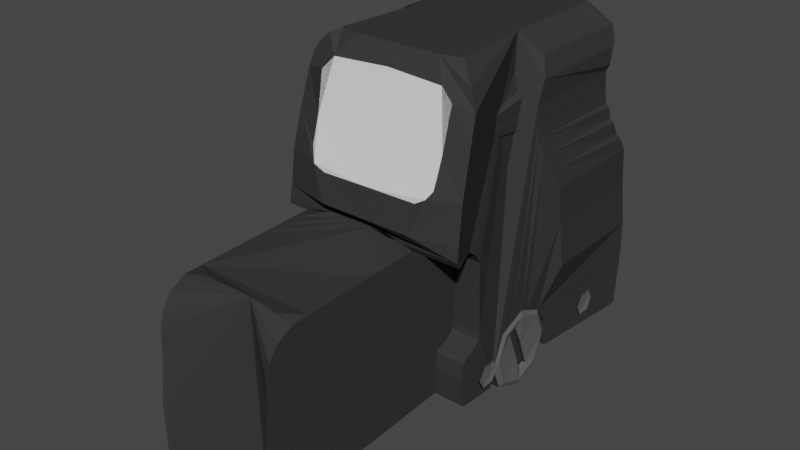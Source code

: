 # Source: scp.blend  (saved by Blender 2.93.20; exported with 4.5.12 LTS)
import bpy
from mathutils import Matrix  # noqa: F401  (used for matrix-valued properties, if any)

bpy.ops.wm.read_factory_settings(use_empty=True)
scene = bpy.context.scene
scene.name = 'Scene'

# ---- collections
col_collection = bpy.data.collections.new('Collection'); scene.collection.children.link(col_collection)

# ---- materials (node trees are filled in below, after node groups)
mat_material_001 = bpy.data.materials.new('Material.001')
mat_material_001.use_transparent_shadow = False
mat_material_001.diffuse_color = (0.03955, 0.03955, 0.04231, 1.0)
mat_material_002 = bpy.data.materials.new('Material.002')
mat_material_002.use_transparent_shadow = False
mat_material_002.diffuse_color = (0.1119, 0.1119, 0.1119, 1.0)
mat_material_003 = bpy.data.materials.new('Material.003')
mat_material_003.use_transparent_shadow = False

# ---- material node trees

# ---- world
world_world = bpy.data.worlds.new('World'); scene.world = world_world
world_world.use_nodes = True; world_world.node_tree.nodes.clear()
_N = world_world.node_tree.nodes; _L = world_world.node_tree.links
n0 = _N.new('ShaderNodeOutputWorld'); n0.name = 'World Output'; n0.location = (300, 300)
n1 = _N.new('ShaderNodeBackground'); n1.name = 'Background'; n1.location = (10, 300)
n1.inputs[0].default_value = (0.05088, 0.05088, 0.05088, 1.0)
_L.new(n1.outputs[0], n0.inputs[0])
n0.is_active_output = True
world_world.color = (0.05088, 0.05088, 0.05088)
world_world.use_sun_shadow = False
world_world.sun_shadow_jitter_overblur = 0.0

# ---- meshes
me_plane = bpy.data.meshes.new('Plane')
me_plane.from_pydata([(-0.852, -6.834, 5.641), (1.105, -6.513, 5.641), (-0.9969, 1.037, 6.443), (1.051, 0.8951, 6.443), (-2.1, -7.592, 5.641), (-2.925, 1.178, 6.443), (-4.996, -6.405, 6.443), (-5.032, 1.107, 6.443), (-8.097, -6.759, 6.309), (-8.132, 0.7536, 6.309), (-10.56, -7.078, 6.342), (-10.6, 0.4352, 6.342), (-11.81, -7.856, 6.102), (-11.85, -0.3432, 6.102), (-12.95, -8.387, 5.872), (-12.99, -0.8739, 5.872), (-14.02, -8.741, 5.663), (-14.06, -1.228, 5.663), (-14.99, -8.811, 5.571), (-15.02, -1.298, 5.571), (-16.13, -8.847, 5.54), (-16.17, -1.334, 5.54), (-17.59, -8.457, 5.651), (-17.63, -0.9446, 5.651), (-18.84, -8.033, 5.261), (-18.88, -0.5201, 5.261), (-20.13, -8.67, 3.807), (-20.17, -1.157, 3.807), (-20.08, -14.35, 4.324), (-10.58, -17.13, 6.342), (-9.651, -17.16, 6.309), (-9.258, -16.96, 6.309), (-9.187, -14.98, 5.49), (-8.83, -14.45, 5.49), (-8.473, -14.17, 5.49), (-8.08, -13.92, 5.49), (-3.372, -13.85, 5.606), (-2.908, -13.92, 5.606), (-2.587, -14.2, 5.606), (-2.337, -14.66, 5.606), (-2.158, -15.12, 5.606), (-1.944, -15.37, 5.606), (-1.659, -15.41, 5.606), (-0.9444, -15.51, 5.606), (0.9124, -15.41, 5.606), (1.162, -15.19, 5.606), (1.269, -12.5, 5.641), (0.7339, -12.4, 5.641), (-0.06022, -12.23, 5.641), (-1.114, -11.82, 5.641), (-2.081, -11.42, 5.641), (-2.49, -10.45, 5.641), (-2.877, -9.468, 5.641), (-2.651, -8.863, 5.641), (-2.348, -8.172, 5.641), (-9.965, -18.01, 3.861), (-9.561, -17.86, 3.861), (-9.184, -17.23, 3.861), (-9.116, -15.25, 3.861), (-8.773, -14.72, 3.861), (-8.43, -14.43, 3.861), (-8.053, -14.19, 3.861), (-3.699, -14.11, 3.861), (-3.253, -14.19, 3.861), (-2.945, -14.47, 3.861), (-2.705, -14.93, 3.861), (-2.533, -15.39, 3.861), (-2.328, -15.64, 3.861), (-2.053, -15.67, 3.861), (-1.368, -15.78, 3.861), (0.653, -15.67, 3.861), (-9.709, -27.23, 3.861), (-9.114, -28.32, 3.861), (-8.251, -28.91, 3.861), (-7.299, -29.17, 3.861), (-5.633, -29.26, 3.861), (-2.479, -29.62, 3.861), (1.211, -29.59, 3.861), (-1.025, -6.834, -5.949), (0.9327, -6.513, -5.949), (-1.17, 1.037, -6.75), (0.8781, 0.8951, -6.75), (-2.272, -7.592, -5.949), (-3.098, 1.178, -6.75), (-5.169, -6.405, -6.75), (-5.204, 1.107, -6.75), (-8.097, -6.759, -6.449), (-8.132, 0.7536, -6.449), (-10.56, -7.078, -6.315), (-10.6, 0.4352, -6.315), (-11.81, -7.856, -6.142), (-11.85, -0.3432, -6.192), (-12.95, -8.387, -5.848), (-12.99, -0.8739, -5.874), (-14.02, -8.741, -5.67), (-14.06, -1.228, -5.67), (-14.99, -8.811, -5.609), (-15.02, -1.298, -5.609), (-16.13, -8.847, -5.579), (-16.17, -1.334, -5.579), (-17.51, -8.457, -5.614), (-17.55, -0.9446, -5.614), (-18.94, -8.033, -5.455), (-18.98, -0.5201, -5.455), (-20.13, -8.67, -3.784), (-20.17, -1.157, -3.784), (-20.08, -14.31, -4.301), (-10.58, -16.93, -6.315), (-9.651, -16.99, -6.449), (-9.258, -16.96, -6.449), (-9.187, -14.98, -5.581), (-8.83, -14.45, -5.581), (-8.473, -14.17, -5.581), (-8.08, -13.92, -5.581), (-3.545, -13.85, -5.843), (-3.081, -13.92, -5.843), (-2.76, -14.2, -5.843), (-2.51, -14.66, -5.843), (-2.331, -15.12, -5.843), (-2.117, -15.37, -5.843), (-1.831, -15.41, -5.843), (-1.117, -15.51, -5.843), (0.7398, -15.41, -5.843), (0.9898, -15.19, -6.75), (1.097, -12.5, -5.949), (0.5613, -12.4, -5.949), (-0.2328, -12.23, -5.949), (-1.287, -11.82, -5.949), (-2.254, -11.42, -5.949), (-2.663, -10.45, -5.949), (-3.005, -9.47, -5.949), (-2.824, -8.863, -5.949), (-2.521, -8.172, -5.949), (-9.965, -18.01, -4.084), (-9.561, -17.86, -4.084), (-9.184, -17.23, -4.084), (-9.116, -15.25, -4.084), (-8.773, -14.72, -4.084), (-8.43, -14.43, -4.084), (-8.053, -14.19, -4.084), (-3.699, -14.11, -4.084), (-3.253, -14.19, -4.084), (-2.945, -14.47, -4.084), (-2.705, -14.93, -4.084), (-2.533, -15.39, -4.084), (-2.328, -15.64, -4.084), (-2.053, -15.67, -4.084), (-1.368, -15.78, -4.084), (0.653, -15.67, -4.084), (-9.709, -27.23, -4.084), (-9.114, -28.32, -4.084), (-8.251, -28.91, -4.084), (-7.299, -29.17, -4.084), (-5.633, -29.26, -4.084), (-2.479, -29.62, -4.084), (1.211, -29.59, -4.084), (-15.33, -16.09, 6.091), (-15.33, -16.06, -6.147), (-20.08, -14.71, 0.01154), (-10.58, -17.74, 0.09531), (-12.95, -16.74, 6.217), (-12.95, -16.7, -6.231), (-20.08, -14.71, -2.903), (-10.58, -17.74, -3.028), (-17.7, -15.44, 5.965), (-17.7, -15.41, -5.974), (-20.08, -14.71, 2.926), (-10.58, -17.74, 3.219), (-15.33, -16.45, -4.399), (-15.35, -16.45, 4.612), (-18.94, -15.47, 0.02158), (-12.48, -17.43, 0.08527), (-12.91, -17.38, 4.211), (-18.73, -15.52, 3.782), (-18.73, -15.52, -3.867), (-12.74, -17.38, -3.957), (-18.89, -15.12, 5.366), (-18.62, -15.09, -5.827), (-11.22, 0.04602, 6.309), (-12.42, -0.6085, 6.086), (-13.52, -1.051, 5.856), (-14.54, -1.263, 5.617), (-15.6, -1.316, 5.556), (-16.9, -1.139, 5.683), (-18.26, -0.7324, 5.551), (-11.22, 0.04602, -6.315), (-12.42, -0.6085, -6.093), (-13.52, -1.051, -5.821), (-14.54, -1.263, -5.64), (-15.6, -1.316, -5.594), (-16.9, -1.139, -5.625), (-18.17, -0.7324, -5.626), (-11.85, -0.3432, 0.05748), (-18.88, -0.5201, -0.02063), (-10.6, 0.4352, 0.1096), (-11.53, -0.1486, 6.292), (-12.7, -0.7412, 6.078), (-13.79, -1.139, 5.848), (-14.78, -1.281, 5.594), (-15.88, -1.325, 5.548), (-17.26, -1.042, 5.667), (-18.57, -0.6262, 5.406), (-11.53, -0.1486, -6.315), (-12.7, -0.7412, -6.069), (-13.79, -1.139, -5.756), (-14.78, -1.281, -5.625), (-15.88, -1.325, -5.586), (-17.26, -1.042, -5.602), (-18.56, -0.6262, -5.616), (-17.63, -0.9446, -4.488), (-16.17, -1.334, 4.635), (-12.99, -0.8739, -4.303), (-11.85, -0.3432, 4.391), (-18.88, -0.5201, -3.852), (-14.06, -1.228, -4.462), (-15.02, -1.298, -4.423), (-10.6, 0.4352, -4.744), (-10.91, 0.2406, 6.325), (-12.13, -0.4758, 6.094), (-13.26, -0.9623, 5.864), (-14.3, -1.245, 5.64), (-15.31, -1.307, 5.563), (-16.53, -1.237, 5.699), (-17.94, -0.8385, 5.697), (-10.91, 0.2406, -6.315), (-12.13, -0.4758, -6.153), (-13.26, -0.9623, -5.848), (-14.3, -1.245, -5.655), (-15.31, -1.307, -5.602), (-16.53, -1.237, -5.621), (-17.93, -0.8385, -5.602), (-17.63, -0.9446, 4.633), (-16.17, -1.334, -4.451), (-12.99, -0.8739, 4.391), (-11.85, -0.3432, -4.407), (-18.88, -0.5201, 3.68), (-14.06, -1.228, 4.625), (-15.02, -1.298, 4.625), (-10.6, 0.4352, 4.963), (-15.6, -1.316, -4.428), (-15.6, -1.316, 4.612), (-14.54, -1.263, -4.461), (-14.54, -1.263, 4.634), (-13.52, -1.051, -4.401), (-13.52, -1.051, 4.608), (-18.26, -0.7324, -4.006), (-18.26, -0.7324, 3.938), (-12.42, -0.6085, -4.355), (-12.42, -0.6085, 4.391), (-16.9, -1.139, -4.479), (-16.9, -1.139, 4.634), (-17.26, -1.042, 4.624), (-16.53, -1.237, 4.644), (-16.53, -1.237, -4.447), (-12.7, -0.7412, 4.391), (-12.13, -0.4758, 4.391), (-12.13, -0.4758, -4.381), (-18.57, -0.6262, 3.809), (-17.94, -0.8385, 4.613), (-17.94, -0.8385, -4.411), (-13.79, -1.139, 4.617), (-13.26, -0.9623, 4.454), (-13.26, -0.9623, -4.307), (-14.78, -1.281, 4.648), (-14.3, -1.245, 4.621), (-14.3, -1.245, -4.398), (-15.88, -1.325, 4.606), (-15.31, -1.307, 4.619), (-15.31, -1.307, -4.435), (-15.88, -1.325, -4.458), (-14.78, -1.281, -4.433), (-13.79, -1.139, -4.441), (-18.57, -0.6262, -3.929), (-12.7, -0.7412, -4.329), (-17.26, -1.042, -4.511), (-19.7, -0.8385, -4.88), (-19.99, -0.9977, -4.427), (-19.42, -0.6793, -5.218), (-19.67, -8.351, -4.88), (-19.39, -8.192, -5.218), (-19.96, -8.511, -4.427), (-19.48, -14.93, -5.169), (-19.13, -15.01, -5.488), (-19.8, -14.85, -4.798), (-17.98, -15.99, -4.424), (-13.64, -16.91, -4.433), (-12.41, -17.4, -3.137), (-12.49, -17.4, 3.504), (-14.13, -16.91, 4.639), (-13.43, -17.14, 4.579), (-17.06, -15.99, 4.616), (-18.0, -15.76, 4.663), (-16.21, -16.22, 4.623), (-9.837, -22.62, 3.861), (-9.412, -27.77, 3.861), (-8.683, -28.61, 3.861), (-7.775, -29.04, 3.861), (-6.466, -29.22, 3.861), (-4.056, -29.44, 3.861), (-0.6337, -29.6, 3.861), (-9.837, -22.62, -4.084), (-9.412, -27.77, -4.084), (-8.683, -28.61, -4.084), (-7.775, -29.04, -4.084), (-6.466, -29.22, -4.084), (-4.056, -29.44, -4.084), (-0.6337, -29.6, -4.084), (0.7238, -29.59, -0.1112), (-10.45, -18.01, -0.1112), (-10.2, -27.23, -0.1112), (-9.773, -24.92, 3.861), (-9.263, -28.05, 3.861), (-8.467, -28.76, 3.861), (-7.537, -29.11, 3.861), (-6.049, -29.24, 3.861), (-3.267, -29.53, 3.861), (0.2888, -29.59, 3.861), (-9.773, -24.92, -4.084), (-9.263, -28.05, -4.084), (-8.467, -28.76, -4.084), (-7.537, -29.11, -4.084), (-6.049, -29.24, -4.084), (-3.267, -29.53, -4.084), (0.2888, -29.59, -4.084), (0.7238, -29.59, -2.097), (-10.45, -18.01, 1.875), (-10.2, -27.23, 1.875), (-9.901, -20.31, 3.861), (-9.561, -27.5, 3.861), (-8.898, -28.47, 3.861), (-8.013, -28.98, 3.861), (-6.882, -29.2, 3.861), (-4.844, -29.35, 3.861), (-1.556, -29.61, 3.861), (-9.901, -20.31, -4.084), (-9.561, -27.5, -4.084), (-8.898, -28.47, -4.084), (-8.013, -28.98, -4.084), (-6.882, -29.2, -4.084), (-4.844, -29.35, -4.084), (-1.556, -29.61, -4.084), (0.7238, -29.59, 1.875), (-10.45, -18.01, -2.097), (-10.2, -27.23, -2.097), (-9.741, -26.08, 3.861), (-9.189, -28.18, 3.861), (-8.359, -28.84, 3.861), (-7.418, -29.14, 3.861), (-5.841, -29.25, 3.861), (-2.873, -29.57, 3.861), (0.75, -29.59, 3.861), (-9.741, -26.08, -4.084), (-9.189, -28.18, -4.084), (-8.359, -28.84, -4.084), (-7.418, -29.14, -4.084), (-5.841, -29.25, -4.084), (-2.873, -29.57, -4.084), (0.75, -29.59, -4.084), (0.918, -29.59, -3.091), (-10.26, -18.01, 2.868), (-10.0, -27.23, 2.868), (-9.869, -21.46, 3.861), (-9.486, -27.64, 3.861), (-8.791, -28.54, 3.861), (-7.894, -29.01, 3.861), (-6.674, -29.21, 3.861), (-4.45, -29.4, 3.861), (-1.095, -29.61, 3.861), (-9.869, -21.46, -4.084), (-9.486, -27.64, -4.084), (-8.791, -28.54, -4.084), (-7.894, -29.01, -4.084), (-6.674, -29.21, -4.084), (-4.45, -29.4, -4.084), (-1.095, -29.61, -4.084), (0.7238, -29.59, 0.882), (-10.45, -18.01, -1.104), (-10.2, -27.23, -1.104), (-9.805, -23.77, 3.861), (-9.337, -27.91, 3.861), (-8.575, -28.69, 3.861), (-7.656, -29.08, 3.861), (-6.258, -29.23, 3.861), (-3.661, -29.48, 3.861), (-0.1724, -29.6, 3.861), (-9.805, -23.77, -4.084), (-9.337, -27.91, -4.084), (-8.575, -28.69, -4.084), (-7.656, -29.08, -4.084), (-6.258, -29.23, -4.084), (-3.661, -29.48, -4.084), (-0.1724, -29.6, -4.084), (0.7238, -29.59, -1.104), (-10.45, -18.01, 0.882), (-10.2, -27.23, 0.882), (-9.933, -19.16, 3.861), (-9.635, -27.37, 3.861), (-9.006, -28.39, 3.861), (-8.132, -28.94, 3.861), (-7.091, -29.19, 3.861), (-5.238, -29.31, 3.861), (-2.017, -29.61, 3.861), (-9.933, -19.16, -4.084), (-9.635, -27.37, -4.084), (-9.006, -28.39, -4.084), (-8.132, -28.94, -4.084), (-7.091, -29.19, -4.084), (-5.238, -29.31, -4.084), (-2.017, -29.61, -4.084), (0.918, -29.59, 2.868), (-10.26, -18.01, -3.091), (-10.0, -27.23, -3.091), (-0.1093, -6.697, 5.56), (-2.068, -7.509, 5.56), (-2.879, -9.467, 5.56), (-2.068, -11.43, 5.56), (-0.1093, -12.24, 5.56), (1.849, -11.43, 5.56), (2.66, -9.467, 5.56), (1.849, -7.509, 5.56), (-0.1093, -7.092, 5.722), (-1.788, -7.788, 5.722), (-2.484, -9.467, 5.722), (-1.788, -11.15, 5.722), (-0.1093, -11.84, 5.722), (1.57, -11.15, 5.722), (2.265, -9.467, 5.722), (1.57, -7.788, 5.722), (-0.0638, -9.159, 5.56), (-0.3985, -9.276, 5.56), (-1.792, -9.945, 5.56), (-1.543, -10.52, 5.56), (-0.1093, -9.926, 5.56), (0.2254, -9.794, 5.56), (1.682, -9.179, 5.56), (1.433, -8.605, 5.56), (-0.0638, -9.159, 5.336), (-0.3985, -9.276, 5.336), (-1.792, -9.945, 5.336), (-1.543, -10.52, 5.336), (-0.1093, -9.926, 5.336), (0.2254, -9.794, 5.336), (1.682, -9.179, 5.336), (1.433, -8.605, 5.336), (-0.1093, -6.697, -5.048), (-2.068, -7.509, -5.048), (-2.879, -9.467, -5.048), (-2.068, -11.43, -5.048), (-0.1093, -12.24, -5.048), (1.849, -11.43, -5.048), (2.66, -9.467, -5.048), (1.849, -7.509, -5.048), (-0.1093, -7.092, -4.887), (-1.788, -7.788, -4.887), (-2.484, -9.467, -4.887), (-1.788, -11.15, -4.887), (-0.1093, -11.84, -4.887), (1.57, -11.15, -4.887), (2.265, -9.467, -4.887), (1.57, -7.788, -4.887), (-0.06381, -9.159, -4.791), (-0.3985, -9.276, -4.791), (-1.792, -9.945, -4.791), (-1.543, -10.52, -4.791), (-0.1093, -9.926, -4.791), (0.2254, -9.794, -4.791), (1.682, -9.179, -4.791), (1.433, -8.605, -4.791), (-0.06381, -9.159, -4.467), (-0.3985, -9.276, -4.467), (-1.792, -9.945, -4.467), (-1.543, -10.52, -4.467), (-0.1093, -9.926, -4.467), (0.2254, -9.794, -4.467), (1.682, -9.179, -4.467), (1.433, -8.605, -4.467), (-0.5877, -1.902, 6.184), (-1.347, -2.34, 6.184), (-1.347, -3.217, 6.184), (-0.5877, -3.656, 6.184), (0.1718, -3.217, 6.184), (0.1718, -2.34, 6.184), (-0.5877, -2.237, 6.106), (-1.057, -2.508, 6.106), (-1.057, -3.05, 6.106), (-0.5877, -3.32, 6.106), (-0.1188, -3.05, 6.106), (-0.1188, -2.508, 6.106), (-0.1188, -13.35, 6.106), (-0.1188, -13.89, 6.106), (-0.5877, -14.16, 6.106), (-1.057, -13.89, 6.106), (-1.057, -13.35, 6.106), (-0.5877, -13.08, 6.106), (0.1718, -13.18, 6.184), (0.1718, -14.06, 6.184), (-0.5877, -14.5, 6.184), (-1.347, -14.06, 6.184), (-1.347, -13.18, 6.184), (-0.5877, -12.74, 6.184)], [], [(0, 1, 3, 2), (0, 2, 5, 4), (4, 5, 7, 6), (6, 7, 9, 8), (8, 9, 11, 10), (10, 11, 217, 178, 195, 13, 12), (12, 13, 218, 179, 196, 15, 14), (14, 15, 219, 180, 197, 17, 16), (16, 17, 220, 181, 198, 19, 18), (18, 19, 221, 182, 199, 21, 20), (20, 21, 222, 183, 200, 23, 22), (22, 23, 223, 184, 201, 25, 24), (24, 25, 27, 26), (6, 8, 10, 12, 14, 16, 18, 20, 22, 24, 26, 28, 176, 164, 156, 160, 29, 30, 31, 32, 33, 34, 35, 36, 37, 38, 39, 40, 41, 42, 43, 44, 45, 46, 47, 48, 49, 50, 51, 52, 53, 54, 4), (56, 55, 395, 327, 361, 293, 378, 310, 344, 71, 396, 328, 362, 294, 379, 311, 345, 72, 397, 329, 363, 295, 380, 312, 346, 73, 398, 330, 364, 296, 381, 313, 347, 74, 399, 331, 365, 297, 382, 314, 348, 75, 400, 332, 366, 298, 383, 315, 349, 76, 401, 333, 367, 299, 384, 316, 350, 77, 70, 69, 68, 67, 66, 65, 64, 63, 62, 61, 60, 59, 58, 57), (78, 80, 81, 79), (78, 82, 83, 80), (82, 84, 85, 83), (84, 86, 87, 85), (86, 88, 89, 87), (88, 90, 91, 202, 185, 224, 89), (90, 92, 93, 203, 186, 225, 91), (92, 94, 95, 204, 187, 226, 93), (94, 96, 97, 205, 188, 227, 95), (96, 98, 99, 206, 189, 228, 97), (98, 100, 101, 207, 190, 229, 99), (100, 102, 103, 208, 191, 230, 101), (102, 279, 278, 280, 104, 105, 276, 275, 277, 103), (84, 82, 132, 131, 130, 129, 128, 127, 126, 125, 124, 123, 122, 121, 120, 119, 118, 117, 116, 115, 114, 113, 112, 111, 110, 109, 108, 107, 161, 157, 165, 177, 282, 281, 283, 106, 104, 280, 278, 279, 102, 100, 98, 96, 94, 92, 90, 88, 86), (45, 123, 124, 46), (32, 110, 111, 33), (2, 80, 83, 5), (46, 124, 125, 47), (33, 111, 112, 34), (4, 82, 78, 0), (47, 125, 126, 48), (34, 112, 113, 35), (48, 126, 127, 49), (35, 113, 114, 36), (5, 83, 85, 7), (49, 127, 128, 50), (36, 114, 115, 37), (50, 128, 129, 51), (37, 115, 116, 38), (27, 105, 104, 26), (51, 129, 130, 52), (38, 116, 117, 39), (7, 85, 87, 9), (25, 235, 193, 213, 103, 277, 275, 276, 105, 27), (52, 130, 131, 53), (39, 117, 118, 40), (53, 131, 132, 54), (40, 118, 119, 41), (26, 104, 106, 162, 158, 166, 28), (54, 132, 82, 4), (41, 119, 120, 42), (9, 87, 89, 216, 194, 238, 11), (175, 161, 107, 163), (0, 78, 79, 1), (42, 120, 121, 43), (29, 167, 159, 163, 107, 108, 30), (1, 79, 81, 3), (43, 121, 122, 44), (30, 108, 109, 31), (3, 81, 80, 2), (44, 122, 123, 45), (31, 109, 110, 32), (134, 135, 136, 137, 138, 139, 140, 141, 142, 143, 144, 145, 146, 147, 148, 155, 357, 323, 391, 306, 374, 340, 408, 154, 356, 322, 390, 305, 373, 339, 407, 153, 355, 321, 389, 304, 372, 338, 406, 152, 354, 320, 388, 303, 371, 337, 405, 151, 353, 319, 387, 302, 370, 336, 404, 150, 352, 318, 386, 301, 369, 335, 403, 149, 351, 317, 385, 300, 368, 334, 402, 133), (70, 77, 409, 341, 375, 307, 392, 324, 358, 155, 148), (55, 56, 134, 133, 410, 342, 376, 308, 393, 325, 359), (63, 64, 142, 141), (56, 57, 135, 134), (64, 65, 143, 142), (57, 58, 136, 135), (65, 66, 144, 143), (58, 59, 137, 136), (66, 67, 145, 144), (59, 60, 138, 137), (67, 68, 146, 145), (60, 61, 139, 138), (68, 69, 147, 146), (61, 62, 140, 139), (69, 70, 148, 147), (62, 63, 141, 140), (174, 165, 157, 168, 284), (172, 287, 171, 159, 167), (156, 169, 288, 289, 172, 160), (160, 172, 167, 29), (166, 158, 170, 173), (28, 166, 173, 164, 176), (164, 173, 291, 290, 292, 169, 156), (162, 106, 283, 281, 282, 177, 165, 174), (158, 162, 174, 170), (168, 157, 161, 175, 285), (171, 286, 175, 163, 159), (172, 212, 192, 234, 175, 286, 171, 287), (172, 289, 288, 169, 292, 290, 291, 173, 235, 257, 246, 258, 231, 251, 250, 252, 210, 266, 240, 267, 237, 263, 242, 264, 236, 260, 244, 261, 233, 254, 248, 255, 212), (168, 285, 175, 234, 256, 247, 273, 211, 262, 243, 271, 214, 265, 241, 270, 215, 268, 239, 269, 232, 253, 249, 274, 209, 259, 245, 272, 213, 174, 284), (213, 193, 235, 173, 170, 174), (410, 133, 402, 334, 368, 300, 385, 317, 351, 149, 411, 343, 377, 309, 394, 326, 360, 71, 344, 310, 378, 293, 361, 327, 395, 55, 359, 325, 393, 308, 376, 342), (212, 255, 248, 254, 233, 261, 244, 260, 236, 264, 242, 263, 237, 267, 240, 266, 210, 252, 250, 251, 231, 258, 246, 257, 235, 25, 201, 184, 223, 23, 200, 183, 222, 21, 199, 182, 221, 19, 198, 181, 220, 17, 197, 180, 219, 15, 196, 179, 218, 13, 195, 178, 217, 11, 238, 194, 216, 89, 224, 185, 202, 91, 225, 186, 203, 93, 226, 187, 204, 95, 227, 188, 205, 97, 228, 189, 206, 99, 229, 190, 207, 101, 230, 191, 208, 103, 213, 272, 245, 259, 209, 274, 249, 253, 232, 269, 239, 268, 215, 270, 241, 265, 214, 271, 243, 262, 211, 273, 247, 256, 234, 192), (411, 149, 403, 335, 369, 301, 386, 318, 352, 150, 404, 336, 370, 302, 387, 319, 353, 151, 405, 337, 371, 303, 388, 320, 354, 152, 406, 338, 372, 304, 389, 321, 355, 153, 407, 339, 373, 305, 390, 322, 356, 154, 408, 340, 374, 306, 391, 323, 357, 155, 358, 324, 392, 307, 375, 341, 409, 77, 350, 316, 384, 299, 367, 333, 401, 76, 349, 315, 383, 298, 366, 332, 400, 75, 348, 314, 382, 297, 365, 331, 399, 74, 347, 313, 381, 296, 364, 330, 398, 73, 346, 312, 380, 295, 363, 329, 397, 72, 345, 311, 379, 294, 362, 328, 396, 71, 360, 326, 394, 309, 377, 343), (412, 420, 427, 419), (418, 426, 425, 417), (416, 424, 423, 415), (414, 422, 421, 413), (419, 427, 426, 418), (417, 425, 424, 416), (415, 423, 422, 414), (413, 421, 420, 412), (423, 431, 430, 422), (421, 429, 428, 420), (420, 428, 435, 427), (426, 434, 433, 425), (424, 432, 431, 423), (422, 430, 429, 421), (427, 435, 434, 426), (425, 433, 432, 424), (435, 443, 442, 434), (433, 441, 440, 432), (431, 439, 438, 430), (429, 437, 436, 428), (428, 436, 443, 435), (434, 442, 441, 433), (432, 440, 439, 431), (430, 438, 437, 429), (437, 438, 439, 440, 441, 442, 443, 436), (444, 451, 459, 452), (450, 449, 457, 458), (448, 447, 455, 456), (446, 445, 453, 454), (451, 450, 458, 459), (449, 448, 456, 457), (447, 446, 454, 455), (445, 444, 452, 453), (455, 454, 462, 463), (453, 452, 460, 461), (452, 459, 467, 460), (458, 457, 465, 466), (456, 455, 463, 464), (454, 453, 461, 462), (459, 458, 466, 467), (457, 456, 464, 465), (467, 466, 474, 475), (465, 464, 472, 473), (463, 462, 470, 471), (461, 460, 468, 469), (460, 467, 475, 468), (466, 465, 473, 474), (464, 463, 471, 472), (462, 461, 469, 470), (469, 468, 475, 474, 473, 472, 471, 470), (419, 418, 450, 451), (417, 416, 448, 449), (415, 414, 446, 447), (413, 412, 444, 445), (412, 419, 451, 444), (418, 417, 449, 450), (416, 415, 447, 448), (414, 413, 445, 446), (481, 487, 486, 480), (479, 485, 484, 478), (477, 483, 482, 476), (476, 482, 487, 481), (480, 486, 485, 479), (478, 484, 483, 477), (494, 488, 489, 495), (498, 492, 493, 499), (497, 491, 492, 498), (495, 489, 490, 496), (496, 490, 491, 497), (499, 493, 488, 494), (483, 484, 485, 486, 487, 482), (492, 491, 490, 489, 488, 493), (287, 171, 286, 175, 285, 168, 284, 174, 170, 173, 291, 290, 292, 169, 288, 289, 172)])
me_plane.polygons.foreach_set('material_index', [0, 0, 0, 0, 0, 0, 0, 0, 0, 0, 0, 0, 0, 0, 0, 0, 0, 0, 0, 0, 0, 0, 0, 0, 0, 0, 0, 0, 0, 0, 0, 0, 0, 0, 0, 0, 0, 0, 0, 0, 0, 0, 0, 0, 0, 0, 0, 0, 0, 0, 0, 0, 0, 0, 0, 0, 0, 0, 0, 0, 0, 0, 0, 0, 0, 0, 0, 0, 0, 0, 0, 0, 0, 0, 0, 0, 0, 0, 0, 0, 0, 0, 0, 0, 0, 0, 0, 0, 0, 0, 0, 0, 0, 0, 0, 0, 0, 0, 0, 0, 0, 0, 1, 1, 1, 1, 1, 1, 1, 1, 1, 1, 1, 1, 1, 1, 1, 1, 1, 0, 1, 0, 0, 1, 0, 0, 0, 0, 0, 0, 0, 0, 0, 0, 0, 0, 0, 0, 0, 0, 0, 0, 0, 0, 0, 0, 0, 0, 0, 0, 0, 0, 0, 0, 0, 0, 0, 0, 0, 0, 1, 1, 1, 1, 1, 1, 1, 1, 1, 1, 1, 1, 1, 1, 2])
_uv = me_plane.uv_layers.new(name='UVMap')
_uv.uv.foreach_set('vector', [0.0, 0.0, 1.0, 0.0, 1.0, 1.0, 0.0, 1.0, 0.0, 0.0, 0.0, 1.0, 0.0, 1.0, 0.0, 0.0, 0.0, 0.0, 0.0, 1.0, 0.0, 1.0, 0.0, 0.0, 0.0, 0.0, 0.0, 1.0, 0.0, 1.0, 0.0, 0.0, 0.0, 0.0, 0.0, 1.0, 0.0, 1.0, 0.0, 0.0, 0.0, 0.0, 0.0, 1.0, 0.0, 1.0, 0.0, 1.0, 0.0, 1.0, 0.0, 1.0, 0.0, 0.0, 0.0, 0.0, 0.0, 1.0, 0.0, 1.0, 0.0, 1.0, 0.0, 1.0, 0.0, 1.0, 0.0, 0.0, 0.0, 0.0, 0.0, 1.0, 0.0, 1.0, 0.0, 1.0, 0.0, 1.0, 0.0, 1.0, 0.0, 0.0, 0.0, 0.0, 0.0, 1.0, 0.0, 1.0, 0.0, 1.0, 0.0, 1.0, 0.0, 1.0, 0.0, 0.0, 0.0, 0.0, 0.0, 1.0, 0.0, 1.0, 0.0, 1.0, 0.0, 1.0, 0.0, 1.0, 0.0, 0.0, 0.0, 0.0, 0.0, 1.0, 0.0, 1.0, 0.0, 1.0, 0.0, 1.0, 0.0, 1.0, 0.0, 0.0, 0.0, 0.0, 0.0, 1.0, 0.0, 1.0, 0.0, 1.0, 0.0, 1.0, 0.0, 1.0, 0.0, 0.0, 0.0, 0.0, 0.0, 1.0, 0.0, 1.0, 0.0, 0.0, 0.0, 0.0, 0.0, 0.0, 0.0, 0.0, 0.0, 0.0, 0.0, 0.0, 0.0, 0.0, 0.0, 0.0, 0.0, 0.0, 0.0, 0.0, 0.0, 0.0, 0.0, 0.0, 0.0, 0.0, 0.0, 0.0, 0.0, 0.0, 0.0, 0.0, 0.0, 0.0, 0.0, 0.0, 0.0, 0.0, 0.0, 0.0, 0.0, 0.0, 0.0, 0.0, 0.0, 0.0, 0.0, 0.0, 0.0, 0.0, 0.0, 0.0, 0.0, 0.0, 0.0, 0.0, 0.0, 0.0, 0.0, 0.0, 0.0, 0.0, 0.0, 0.0, 0.0, 0.0, 0.0, 0.0, 0.0, 0.0, 0.0, 0.0, 0.0, 0.0, 0.0, 0.0, 0.0, 0.0, 0.0, 0.0, 0.0, 0.0, 0.0, 0.0, 0.0, 0.0, 0.0, 0.0, 0.0, 0.0, 0.0, 0.0, 0.0, 0.0, 0.0, 0.0, 0.0, 0.0, 0.0, 0.0, 0.0, 0.0, 0.0, 0.0, 0.0, 0.0, 0.0, 0.0, 0.0, 0.0, 0.0, 0.0, 0.0, 0.0, 0.0, 0.0, 0.0, 0.0, 0.0, 0.0, 0.0, 0.0, 0.0, 0.0, 0.0, 0.0, 0.0, 0.0, 0.0, 0.0, 0.0, 0.0, 0.0, 0.0, 0.0, 0.0, 0.0, 0.0, 0.0, 0.0, 0.0, 0.0, 0.0, 0.0, 0.0, 0.0, 0.0, 0.0, 0.0, 0.0, 0.0, 0.0, 0.0, 0.0, 0.0, 0.0, 0.0, 0.0, 0.0, 0.0, 0.0, 0.0, 0.0, 0.0, 0.0, 0.0, 0.0, 0.0, 0.0, 0.0, 0.0, 0.0, 0.0, 0.0, 0.0, 0.0, 0.0, 0.0, 0.0, 0.0, 0.0, 0.0, 0.0, 0.0, 0.0, 0.0, 0.0, 0.0, 0.0, 0.0, 0.0, 0.0, 0.0, 0.0, 0.0, 0.0, 0.0, 0.0, 0.0, 0.0, 0.0, 0.0, 0.0, 0.0, 0.0, 0.0, 0.0, 0.0, 0.0, 0.0, 0.0, 0.0, 0.0, 0.0, 0.0, 0.0, 0.0, 0.0, 0.0, 0.0, 0.0, 0.0, 0.0, 0.0, 0.0, 0.0, 0.0, 0.0, 0.0, 0.0, 0.0, 0.0, 0.0, 0.0, 0.0, 1.0, 1.0, 1.0, 1.0, 0.0, 0.0, 0.0, 0.0, 0.0, 0.0, 1.0, 0.0, 1.0, 0.0, 0.0, 0.0, 0.0, 0.0, 1.0, 0.0, 1.0, 0.0, 0.0, 0.0, 0.0, 0.0, 1.0, 0.0, 1.0, 0.0, 0.0, 0.0, 0.0, 0.0, 1.0, 0.0, 1.0, 0.0, 0.0, 0.0, 0.0, 0.0, 1.0, 0.0, 1.0, 0.0, 1.0, 0.0, 1.0, 0.0, 1.0, 0.0, 0.0, 0.0, 0.0, 0.0, 1.0, 0.0, 1.0, 0.0, 1.0, 0.0, 1.0, 0.0, 1.0, 0.0, 0.0, 0.0, 0.0, 0.0, 1.0, 0.0, 1.0, 0.0, 1.0, 0.0, 1.0, 0.0, 1.0, 0.0, 0.0, 0.0, 0.0, 0.0, 1.0, 0.0, 1.0, 0.0, 1.0, 0.0, 1.0, 0.0, 1.0, 0.0, 0.0, 0.0, 0.0, 0.0, 1.0, 0.0, 1.0, 0.0, 1.0, 0.0, 1.0, 0.0, 1.0, 0.0, 0.0, 0.0, 0.0, 0.0, 1.0, 0.0, 1.0, 0.0, 1.0, 0.0, 1.0, 0.0, 1.0, 0.0, 0.0, 0.0, 0.0, 0.0, 1.0, 0.0, 1.0, 0.0, 1.0, 0.0, 1.0, 0.0, 1.0, 0.0, 0.0, 0.0, 0.0, 0.0, 0.0, 0.0, 0.0, 0.0, 0.0, 0.0, 1.0, 0.0, 1.0, 0.0, 1.0, 0.0, 1.0, 0.0, 1.0, 0.0, 0.0, 0.0, 0.0, 0.0, 0.0, 0.0, 0.0, 0.0, 0.0, 0.0, 0.0, 0.0, 0.0, 0.0, 0.0, 0.0, 0.0, 0.0, 0.0, 0.0, 0.0, 0.0, 0.0, 0.0, 0.0, 0.0, 0.0, 0.0, 0.0, 0.0, 0.0, 0.0, 0.0, 0.0, 0.0, 0.0, 0.0, 0.0, 0.0, 0.0, 0.0, 0.0, 0.0, 0.0, 0.0, 0.0, 0.0, 0.0, 0.0, 0.0, 0.0, 0.0, 0.0, 0.0, 0.0, 0.0, 0.0, 0.0, 0.0, 0.0, 0.0, 0.0, 0.0, 0.0, 0.0, 0.0, 0.0, 0.0, 0.0, 0.0, 0.0, 0.0, 0.0, 0.0, 0.0, 0.0, 0.0, 0.0, 0.0, 0.0, 0.0, 0.0, 0.0, 0.0, 0.0, 0.0, 0.0, 0.0, 0.0, 0.0, 0.0, 0.0, 0.0, 0.0, 0.0, 0.0, 0.0, 0.0, 0.0, 0.0, 0.0, 0.0, 0.0, 0.0, 0.0, 0.0, 0.0, 0.0, 0.0, 0.0, 0.0, 0.0, 0.0, 0.0, 1.0, 0.0, 1.0, 0.0, 1.0, 0.0, 1.0, 0.0, 0.0, 0.0, 0.0, 0.0, 0.0, 0.0, 0.0, 0.0, 0.0, 0.0, 0.0, 0.0, 0.0, 0.0, 0.0, 0.0, 0.0, 0.0, 0.0, 0.0, 0.0, 0.0, 0.0, 0.0, 0.0, 0.0, 0.0, 0.0, 0.0, 0.0, 0.0, 0.0, 0.0, 0.0, 0.0, 0.0, 0.0, 0.0, 0.0, 0.0, 0.0, 0.0, 0.0, 0.0, 0.0, 0.0, 0.0, 0.0, 0.0, 0.0, 0.0, 0.0, 0.0, 0.0, 0.0, 0.0, 1.0, 0.0, 1.0, 0.0, 1.0, 0.0, 1.0, 0.0, 0.0, 0.0, 0.0, 0.0, 0.0, 0.0, 0.0, 0.0, 0.0, 0.0, 0.0, 0.0, 0.0, 0.0, 0.0, 0.0, 0.0, 0.0, 0.0, 0.0, 0.0, 0.0, 0.0, 0.0, 0.0, 0.0, 0.0, 0.0, 0.0, 0.0, 0.0, 0.0, 1.0, 0.0, 1.0, 0.0, 0.0, 0.0, 0.0, 0.0, 0.0, 0.0, 0.0, 0.0, 0.0, 0.0, 0.0, 0.0, 0.0, 0.0, 0.0, 0.0, 0.0, 0.0, 0.0, 0.0, 1.0, 0.0, 1.0, 0.0, 1.0, 0.0, 1.0, 0.0, 1.0, 0.0, 1.0, 0.0, 1.0, 0.0, 1.0, 0.0, 1.0, 0.0, 1.0, 0.0, 1.0, 0.0, 1.0, 0.0, 1.0, 0.0, 1.0, 0.0, 0.0, 0.0, 0.0, 0.0, 0.0, 0.0, 0.0, 0.0, 0.0, 0.0, 0.0, 0.0, 0.0, 0.0, 0.0, 0.0, 0.0, 0.0, 0.0, 0.0, 0.0, 0.0, 0.0, 0.0, 0.0, 0.0, 0.0, 0.0, 0.0, 0.0, 0.0, 0.0, 0.0, 0.0, 0.0, 0.0, 0.0, 0.0, 0.0, 0.0, 0.0, 0.0, 0.0, 0.0, 0.0, 0.0, 0.0, 0.0, 0.0, 0.0, 0.0, 0.0, 0.0, 0.0, 0.0, 0.0, 0.0, 0.0, 0.0, 0.0, 0.0, 0.0, 1.0, 0.0, 1.0, 0.0, 1.0, 0.0, 1.0, 0.0, 1.0, 0.0, 1.0, 0.0, 1.0, 0.0, 0.0, 0.0, 0.0, 0.0, 0.0, 0.0, 0.0, 0.0, 0.0, 0.0, 0.0, 1.0, 0.0, 1.0, 0.0, 0.0, 0.0, 0.0, 0.0, 0.0, 0.0, 0.0, 0.0, 0.0, 0.0, 0.0, 0.0, 0.0, 0.0, 0.0, 0.0, 0.0, 0.0, 0.0, 0.0, 0.0, 0.0, 1.0, 0.0, 1.0, 0.0, 1.0, 1.0, 1.0, 1.0, 0.0, 0.0, 0.0, 0.0, 0.0, 0.0, 0.0, 0.0, 0.0, 0.0, 0.0, 0.0, 0.0, 0.0, 0.0, 0.0, 1.0, 1.0, 1.0, 1.0, 0.0, 1.0, 0.0, 1.0, 0.0, 0.0, 0.0, 0.0, 0.0, 0.0, 0.0, 0.0, 0.0, 0.0, 0.0, 0.0, 0.0, 0.0, 0.0, 0.0, 0.0, 0.0, 0.0, 0.0, 0.0, 0.0, 0.0, 0.0, 0.0, 0.0, 0.0, 0.0, 0.0, 0.0, 0.0, 0.0, 0.0, 0.0, 0.0, 0.0, 0.0, 0.0, 0.0, 0.0, 0.0, 0.0, 0.0, 0.0, 0.0, 0.0, 0.0, 0.0, 0.0, 0.0, 0.0, 0.0, 0.0, 0.0, 0.0, 0.0, 0.0, 0.0, 0.0, 0.0, 0.0, 0.0, 0.0, 0.0, 0.0, 0.0, 0.0, 0.0, 0.0, 0.0, 0.0, 0.0, 0.0, 0.0, 0.0, 0.0, 0.0, 0.0, 0.0, 0.0, 0.0, 0.0, 0.0, 0.0, 0.0, 0.0, 0.0, 0.0, 0.0, 0.0, 0.0, 0.0, 0.0, 0.0, 0.0, 0.0, 0.0, 0.0, 0.0, 0.0, 0.0, 0.0, 0.0, 0.0, 0.0, 0.0, 0.0, 0.0, 0.0, 0.0, 0.0, 0.0, 0.0, 0.0, 0.0, 0.0, 0.0, 0.0, 0.0, 0.0, 0.0, 0.0, 0.0, 0.0, 0.0, 0.0, 0.0, 0.0, 0.0, 0.0, 0.0, 0.0, 0.0, 0.0, 0.0, 0.0, 0.0, 0.0, 0.0, 0.0, 0.0, 0.0, 0.0, 0.0, 0.0, 0.0, 0.0, 0.0, 0.0, 0.0, 0.0, 0.0, 0.0, 0.0, 0.0, 0.0, 0.0, 0.0, 0.0, 0.0, 0.0, 0.0, 0.0, 0.0, 0.0, 0.0, 0.0, 0.0, 0.0, 0.0, 0.0, 0.0, 0.0, 0.0, 0.0, 0.0, 0.0, 0.0, 0.0, 0.0, 0.0, 0.0, 0.0, 0.0, 0.0, 0.0, 0.0, 0.0, 0.0, 0.0, 0.0, 0.0, 0.0, 0.0, 0.0, 0.0, 0.0, 0.0, 0.0, 0.0, 0.0, 0.0, 0.0, 0.0, 0.0, 0.0, 0.0, 0.0, 0.0, 0.0, 0.0, 0.0, 0.0, 0.0, 0.0, 0.0, 0.0, 0.0, 0.0, 0.0, 0.0, 0.0, 0.0, 0.0, 0.0, 0.0, 0.0, 0.0, 0.0, 0.0, 0.0, 0.0, 0.0, 0.0, 0.0, 0.0, 0.0, 0.0, 0.0, 0.0, 0.0, 0.0, 0.0, 0.0, 0.0, 0.0, 0.0, 0.0, 0.0, 0.0, 0.0, 0.0, 0.0, 0.0, 0.0, 0.0, 0.0, 0.0, 0.0, 0.0, 0.0, 0.0, 0.0, 0.0, 0.0, 0.0, 0.0, 0.0, 0.0, 0.0, 0.0, 0.0, 0.0, 0.0, 0.0, 0.0, 0.0, 0.0, 0.0, 0.0, 0.0, 0.0, 0.0, 0.0, 0.0, 0.0, 0.0, 0.0, 0.0, 0.0, 0.0, 0.0, 0.0, 0.0, 0.0, 0.0, 0.0, 0.0, 0.0, 0.0, 0.0, 0.0, 0.0, 0.0, 0.0, 0.0, 0.0, 0.0, 0.0, 0.0, 0.0, 0.0, 0.0, 0.0, 0.0, 0.0, 0.0, 0.0, 0.0, 0.0, 0.0, 0.0, 0.0, 0.0, 0.0, 0.0, 0.0, 0.0, 0.0, 0.0, 0.0, 0.0, 0.0, 0.0, 0.0, 0.0, 0.0, 0.0, 0.0, 0.0, 0.0, 0.0, 0.0, 0.0, 0.0, 0.0, 0.0, 0.0, 0.0, 0.0, 0.0, 0.0, 0.0, 0.0, 0.0, 0.0, 0.0, 0.0, 0.0, 0.0, 0.0, 0.0, 0.0, 0.0, 0.0, 0.0, 0.0, 0.0, 0.0, 0.0, 0.0, 0.0, 0.0, 0.0, 0.0, 0.0, 0.0, 0.0, 0.0, 0.0, 0.0, 0.0, 0.0, 0.0, 0.0, 0.0, 0.0, 0.0, 0.0, 0.0, 0.0, 0.0, 0.0, 0.0, 0.0, 0.0, 0.0, 0.0, 0.0, 0.0, 0.0, 0.0, 0.0, 0.0, 0.0, 0.0, 0.0, 0.0, 0.0, 0.0, 0.0, 0.0, 0.0, 0.0, 0.0, 0.0, 0.0, 0.0, 0.0, 0.0, 0.0, 0.0, 0.0, 0.0, 0.0, 0.0, 0.0, 0.0, 0.0, 0.0, 0.0, 0.0, 0.0, 0.0, 0.0, 1.0, 0.0, 1.0, 0.0, 1.0, 0.0, 0.0, 0.0, 0.0, 0.0, 0.0, 0.0, 0.0, 0.0, 0.0, 0.0, 0.0, 0.0, 0.0, 0.0, 0.0, 0.0, 0.0, 0.0, 0.0, 0.0, 0.0, 0.0, 0.0, 0.0, 1.0, 0.0, 1.0, 0.0, 1.0, 0.0, 1.0, 0.0, 1.0, 0.0, 1.0, 0.0, 1.0, 0.0, 1.0, 0.0, 1.0, 0.0, 1.0, 0.0, 1.0, 0.0, 1.0, 0.0, 1.0, 0.0, 1.0, 0.0, 1.0, 0.0, 1.0, 0.0, 1.0, 0.0, 1.0, 0.0, 1.0, 0.0, 1.0, 0.0, 1.0, 0.0, 1.0, 0.0, 1.0, 0.0, 1.0, 0.0, 1.0, 0.0, 0.0, 0.0, 0.0, 0.0, 0.0, 0.0, 1.0, 0.0, 1.0, 0.0, 1.0, 0.0, 1.0, 0.0, 1.0, 0.0, 1.0, 0.0, 1.0, 0.0, 1.0, 0.0, 1.0, 0.0, 1.0, 0.0, 1.0, 0.0, 1.0, 0.0, 1.0, 0.0, 1.0, 0.0, 1.0, 0.0, 1.0, 0.0, 1.0, 0.0, 1.0, 0.0, 1.0, 0.0, 1.0, 0.0, 1.0, 0.0, 1.0, 0.0, 1.0, 0.0, 1.0, 0.0, 1.0, 0.0, 0.0, 0.0, 0.0, 0.0, 1.0, 0.0, 1.0, 0.0, 1.0, 0.0, 0.0, 0.0, 0.0, 0.0, 0.0, 0.0, 0.0, 0.0, 0.0, 0.0, 0.0, 0.0, 0.0, 0.0, 0.0, 0.0, 0.0, 0.0, 0.0, 0.0, 0.0, 0.0, 0.0, 0.0, 0.0, 0.0, 0.0, 0.0, 0.0, 0.0, 0.0, 0.0, 0.0, 0.0, 0.0, 0.0, 0.0, 0.0, 0.0, 0.0, 0.0, 0.0, 0.0, 0.0, 0.0, 0.0, 0.0, 0.0, 0.0, 0.0, 0.0, 0.0, 0.0, 0.0, 0.0, 0.0, 0.0, 0.0, 0.0, 0.0, 0.0, 0.0, 0.0, 0.0, 0.0, 0.0, 0.0, 0.0, 0.0, 0.0, 1.0, 0.0, 1.0, 0.0, 1.0, 0.0, 1.0, 0.0, 1.0, 0.0, 1.0, 0.0, 1.0, 0.0, 1.0, 0.0, 1.0, 0.0, 1.0, 0.0, 1.0, 0.0, 1.0, 0.0, 1.0, 0.0, 1.0, 0.0, 1.0, 0.0, 1.0, 0.0, 1.0, 0.0, 1.0, 0.0, 1.0, 0.0, 1.0, 0.0, 1.0, 0.0, 1.0, 0.0, 1.0, 0.0, 1.0, 0.0, 1.0, 0.0, 1.0, 0.0, 1.0, 0.0, 1.0, 0.0, 1.0, 0.0, 1.0, 0.0, 1.0, 0.0, 1.0, 0.0, 1.0, 0.0, 1.0, 0.0, 1.0, 0.0, 1.0, 0.0, 1.0, 0.0, 1.0, 0.0, 1.0, 0.0, 1.0, 0.0, 1.0, 0.0, 1.0, 0.0, 1.0, 0.0, 1.0, 0.0, 1.0, 0.0, 1.0, 0.0, 1.0, 0.0, 1.0, 0.0, 1.0, 0.0, 1.0, 0.0, 1.0, 0.0, 1.0, 0.0, 1.0, 0.0, 1.0, 0.0, 1.0, 0.0, 1.0, 0.0, 1.0, 0.0, 1.0, 0.0, 1.0, 0.0, 1.0, 0.0, 1.0, 0.0, 1.0, 0.0, 1.0, 0.0, 1.0, 0.0, 1.0, 0.0, 1.0, 0.0, 1.0, 0.0, 1.0, 0.0, 1.0, 0.0, 1.0, 0.0, 1.0, 0.0, 1.0, 0.0, 1.0, 0.0, 1.0, 0.0, 1.0, 0.0, 1.0, 0.0, 1.0, 0.0, 1.0, 0.0, 1.0, 0.0, 1.0, 0.0, 1.0, 0.0, 1.0, 0.0, 1.0, 0.0, 1.0, 0.0, 1.0, 0.0, 1.0, 0.0, 1.0, 0.0, 1.0, 0.0, 1.0, 0.0, 1.0, 0.0, 1.0, 0.0, 1.0, 0.0, 1.0, 0.0, 1.0, 0.0, 1.0, 0.0, 1.0, 0.0, 1.0, 0.0, 1.0, 0.0, 1.0, 0.0, 1.0, 0.0, 1.0, 0.0, 1.0, 0.0, 1.0, 0.0, 1.0, 0.0, 1.0, 0.0, 1.0, 0.0, 1.0, 0.0, 1.0, 0.0, 1.0, 0.0, 1.0, 0.0, 1.0, 0.0, 1.0, 0.0, 0.0, 0.0, 0.0, 0.0, 0.0, 0.0, 0.0, 0.0, 0.0, 0.0, 0.0, 0.0, 0.0, 0.0, 0.0, 0.0, 0.0, 0.0, 0.0, 0.0, 0.0, 0.0, 0.0, 0.0, 0.0, 0.0, 0.0, 0.0, 0.0, 0.0, 0.0, 0.0, 0.0, 0.0, 0.0, 0.0, 0.0, 0.0, 0.0, 0.0, 0.0, 0.0, 0.0, 0.0, 0.0, 0.0, 0.0, 0.0, 0.0, 0.0, 0.0, 0.0, 0.0, 0.0, 0.0, 0.0, 0.0, 0.0, 0.0, 0.0, 0.0, 0.0, 0.0, 0.0, 0.0, 0.0, 0.0, 0.0, 0.0, 0.0, 0.0, 0.0, 0.0, 0.0, 0.0, 0.0, 0.0, 0.0, 0.0, 0.0, 0.0, 0.0, 0.0, 0.0, 0.0, 0.0, 0.0, 0.0, 0.0, 0.0, 0.0, 0.0, 0.0, 0.0, 0.0, 0.0, 0.0, 0.0, 0.0, 0.0, 0.0, 0.0, 0.0, 0.0, 0.0, 0.0, 0.0, 0.0, 0.0, 0.0, 0.0, 0.0, 0.0, 0.0, 0.0, 0.0, 0.0, 0.0, 0.0, 0.0, 0.0, 0.0, 0.0, 0.0, 0.0, 0.0, 0.0, 0.0, 0.0, 0.0, 0.0, 0.0, 0.0, 0.0, 0.0, 0.0, 0.0, 0.0, 0.0, 0.0, 0.0, 0.0, 0.0, 0.0, 0.0, 0.0, 0.0, 0.0, 0.0, 0.0, 0.0, 0.0, 0.0, 0.0, 0.0, 0.0, 0.0, 0.0, 0.0, 0.0, 0.0, 0.0, 0.0, 0.0, 0.0, 0.0, 0.0, 0.0, 0.0, 0.0, 0.0, 0.0, 0.0, 0.0, 0.0, 0.0, 0.0, 0.0, 0.0, 0.0, 0.0, 0.0, 0.0, 0.0, 0.0, 0.0, 0.0, 0.0, 0.0, 0.0, 0.0, 0.0, 0.0, 0.0, 0.0, 0.0, 0.0, 0.0, 0.0, 0.0, 0.0, 0.0, 0.0, 0.0, 0.0, 0.0, 0.0, 0.0, 0.0, 0.0, 0.0, 0.0, 0.0, 0.0, 0.0, 0.0, 0.0, 0.0, 0.0, 0.0, 0.0, 0.0, 0.0, 0.0, 0.0, 0.0, 0.0, 0.0, 0.0, 0.0, 0.0, 0.0, 0.0, 0.0, 0.0, 0.0, 0.0, 0.0, 0.0, 0.0, 0.0, 0.0, 0.0, 0.0, 0.0, 0.0, 0.0, 0.0, 0.0, 0.0, 0.0, 0.0, 0.0, 0.0, 0.0, 0.0, 0.0, 0.0, 0.0, 0.0, 0.0, 0.0, 0.0, 0.0, 0.0, 0.0, 0.0, 0.0, 0.0, 0.0, 0.0, 0.0, 0.0, 0.0, 0.0, 0.0, 0.0, 0.0, 0.0, 0.0, 0.0, 0.0, 0.0, 0.0, 0.0, 0.0, 0.0, 0.0, 0.0, 0.0, 0.0, 0.0, 0.0, 0.0, 0.0, 0.0, 0.0, 0.0, 0.0, 0.0, 0.0, 0.0, 0.0, 0.0, 0.0, 0.0, 0.0, 0.0, 0.0, 0.0, 0.0, 0.0, 0.0, 0.0, 0.0, 0.0, 0.0, 0.0, 0.0, 0.0, 0.0, 0.0, 0.0, 0.0, 0.0, 0.0, 0.0, 0.0, 0.0, 0.0, 0.0, 0.0, 0.0, 0.0, 0.0, 0.0, 0.0, 0.0, 0.0, 0.0, 0.0, 0.0, 0.0, 0.0, 0.0, 0.0, 0.0, 0.0, 0.0, 0.0, 0.0, 0.0, 0.0, 0.0, 0.0, 0.0, 0.0, 0.0, 0.0, 0.0, 0.0, 0.0, 0.0, 0.0, 0.0, 0.0, 0.0, 0.0, 0.0, 0.0, 0.0, 0.0, 0.0, 0.0, 0.0, 0.0, 0.0, 0.0, 0.0, 0.0, 0.0, 0.0, 0.0, 0.0, 0.0, 0.0, 0.0, 0.0, 0.0, 0.0, 0.0, 0.0, 0.0, 0.0, 0.0, 0.0, 0.0, 0.0, 0.0, 0.0, 0.0, 0.0, 0.0, 0.0, 0.0, 0.0, 0.0, 0.0, 0.0, 0.0, 0.0, 0.0, 0.0, 0.0, 0.0, 0.0, 0.0, 0.0, 0.0, 0.0, 0.0, 0.0, 0.0, 0.0, 0.0, 0.0, 0.0, 0.0, 0.0, 0.0, 0.0, 0.0, 0.0, 0.0, 0.0, 0.0, 0.0, 0.0, 0.0, 0.0, 0.0, 0.0, 0.0, 0.0, 0.0, 0.0, 0.0, 0.0, 0.0, 0.0, 0.0, 0.0, 0.0, 0.0, 0.0, 0.0, 0.0, 0.0, 0.0, 0.0, 0.0, 0.0, 0.0, 0.0, 0.0, 0.0, 0.0, 0.0, 0.0, 0.0, 0.0, 0.0, 0.0, 0.0, 0.0, 0.0, 0.0, 0.0, 0.0, 0.0, 0.0, 0.0, 0.0, 0.0, 0.0, 0.0, 0.0, 0.0, 0.0, 0.0, 0.0, 0.0, 0.0, 0.0, 0.0, 0.0, 0.0, 0.0, 0.0, 0.0, 0.0, 0.0, 0.0, 0.0, 0.0, 0.0, 0.0, 0.0, 0.0, 0.0, 0.0, 0.0, 0.0, 0.0, 0.0, 0.0, 0.0, 0.0, 0.0, 0.0, 0.0, 0.0, 0.0, 0.0, 0.0, 0.0, 0.0, 0.0, 0.0, 0.0, 0.0, 0.0, 0.0, 0.0, 0.0, 0.0, 0.0, 0.0, 0.0, 0.0, 0.0, 0.0, 0.0, 0.0, 0.0, 0.0, 0.0, 0.0, 0.0, 0.0, 0.0, 0.0, 0.0, 0.0, 0.0, 0.0, 0.0, 0.0, 0.0, 0.0, 0.0, 0.0, 0.0, 0.0, 0.0, 0.0, 0.0, 0.0, 0.0, 0.0, 0.0, 0.0, 0.0, 0.0, 0.0, 0.0, 0.0, 0.0, 0.0, 0.0, 0.0, 0.0, 0.0, 0.0, 0.0, 0.0, 0.0, 0.0, 0.0, 0.0, 0.0, 0.0, 0.0, 0.0, 0.0, 0.0, 0.0, 0.0, 0.0, 0.0, 0.0, 0.0, 0.0, 0.0, 0.0, 0.0, 0.0, 0.0, 0.0, 0.0, 0.0, 0.0, 0.0, 0.0, 0.0, 0.0, 0.0, 0.0, 0.0, 0.0, 0.0, 0.0, 0.0, 0.0, 0.0, 0.0, 0.0, 0.0, 0.0, 0.0, 0.0, 0.0, 0.0, 0.0, 0.0, 0.0, 0.0, 0.0, 0.0, 0.0, 0.0, 0.0, 0.0, 0.0, 0.0, 0.0, 0.0, 0.0, 0.0, 0.0, 0.0, 0.0, 0.0, 0.0, 0.0, 0.0, 0.0, 0.0, 0.0, 0.0, 0.0, 0.0, 0.0, 0.0, 0.0, 0.0, 0.0, 0.0, 0.0, 0.0, 0.0, 0.0, 0.0, 0.0, 0.0, 0.0, 0.0, 0.0, 0.0, 0.0, 0.0, 0.0, 0.0, 0.0, 0.0, 0.0, 0.0, 0.0, 0.0, 0.0, 0.0, 0.0, 0.0, 0.0, 0.0, 0.0, 0.0, 0.0, 0.0, 0.0, 0.0, 0.0, 0.0, 0.0, 0.0, 0.0, 0.0, 0.0, 0.0, 0.0, 0.0, 0.0, 0.0, 0.0, 0.0, 0.0, 0.0, 0.0, 0.0, 0.0, 0.0, 0.0, 0.0, 0.0, 0.0, 0.0, 0.0, 0.0, 0.0, 0.0, 0.0, 0.0, 0.0, 0.0, 0.0, 0.0, 0.0, 0.0, 0.0, 0.0, 0.0, 0.0, 0.0, 0.0, 0.0, 0.0, 0.0, 0.0, 0.0, 0.0, 0.0, 0.0, 0.0, 0.0, 0.0, 0.0, 0.0, 0.0, 0.0, 0.0, 0.0, 0.0, 0.0, 0.0, 0.0, 0.0, 0.0, 0.0, 0.0, 0.0, 0.0, 0.0, 0.0, 0.0, 0.0, 0.0, 0.0, 0.0, 0.0, 0.0, 0.0, 0.0, 0.0, 0.0, 0.0, 0.0, 0.0, 0.0, 0.0, 0.0, 0.0, 0.0, 0.0, 0.0, 0.0, 0.0, 0.0, 0.0, 0.0, 0.0, 0.0, 0.0, 0.0, 0.0, 0.0, 0.0, 0.0, 0.0, 0.0, 0.0, 0.0, 0.0, 0.0, 0.0, 0.0, 0.0, 0.0, 0.0, 0.0, 0.0, 0.0, 0.0, 0.0, 0.0, 0.0, 0.0, 0.0, 0.0, 0.0, 0.0, 0.0, 0.0, 0.0, 0.0, 0.0, 0.0, 0.0, 0.0, 0.0, 0.0, 0.0, 0.0, 0.0, 0.0, 0.0, 0.0, 0.0, 0.0, 0.0, 0.0, 0.0, 0.0, 0.0, 0.0, 0.0, 0.0, 0.0])
me_plane.materials.append(mat_material_001)
me_plane.materials.append(mat_material_002)
me_plane.materials.append(mat_material_003)
me_plane.use_remesh_fix_poles = True
me_plane.use_remesh_preserve_attributes = False
me_plane.update()

# ---- objects
ob_plane = bpy.data.objects.new('Plane', me_plane)

# ---- transforms, parenting, visibility, modifiers, constraints
ob_plane.location = (0.0, 2.03, -1.275)
ob_plane.rotation_euler = (-0.0, 1.571, 0.0)
ob_plane.scale = (0.1273, 0.1273, 0.1273)

# ---- collection membership
col_collection.objects.link(ob_plane)

# ---- scene / render settings (as saved in the file)
scene.frame_start = 1; scene.frame_end = 250; scene.frame_set(1)
scene.render.engine = 'BLENDER_EEVEE_NEXT'
scene.cycles.use_denoising = False
scene.cycles.samples = 128
scene.cycles.sampling_pattern = 'TABULATED_SOBOL'
scene.cycles.use_adaptive_sampling = False
scene.cycles.use_light_tree = False
scene.view_settings.view_transform = 'Filmic'
bpy.context.view_layer.update()

# ---- added for rendering (the .blend has no active camera and no usable light): camera, sun
cam_auto = bpy.data.cameras.new('AutoCamera')
cam_auto.lens = 50.0
cam_auto.sensor_width = 36.0
cam_auto.clip_end = 1000.0
ob_auto_camera = bpy.data.objects.new('AutoCamera', cam_auto)
scene.collection.objects.link(ob_auto_camera)
ob_auto_camera.location = (4.75381, -5.50809, 3.65764)
ob_auto_camera.rotation_euler = (1.09748, -7.21219e-08, 0.694738)
scene.camera = ob_auto_camera
light_auto_sun = bpy.data.lights.new('AutoSun', 'SUN')
light_auto_sun.energy = 3.0
light_auto_sun.angle = 0.0523599
ob_auto_sun = bpy.data.objects.new('AutoSun', light_auto_sun)
scene.collection.objects.link(ob_auto_sun)
ob_auto_sun.rotation_euler = (0.872665, 0.174533, 0.523599)
bpy.context.view_layer.update()
